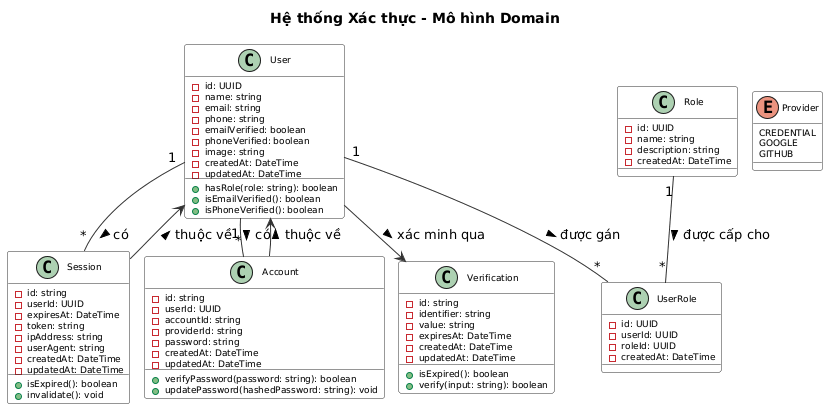

The diagram above was rendered by PlantUML. Its source (embedded in the PNG):
@startuml
' ============================================================
' Sơ đồ Lớp - Hệ thống Xác thực
' NestJS + Better Auth + Drizzle ORM
' ============================================================

skinparam class {
  BackgroundColor #F8F8F8
  BorderColor #333333
  ArrowColor #333333
  AttributeFontSize 12
}

title Hệ thống Xác thực - Mô hình Domain

skinparam classFontSize 10
skinparam classAttributeFontSize 9
skinparam nodesep 15
skinparam ranksep 15

' --- Các lớp ---
class User {
  - id: UUID
  - name: string
  - email: string
  - phone: string
  - emailVerified: boolean
  - phoneVerified: boolean
  - image: string
  - createdAt: DateTime
  - updatedAt: DateTime
  + hasRole(role: string): boolean
  + isEmailVerified(): boolean
  + isPhoneVerified(): boolean
}

class Session {
  - id: string
  - userId: UUID
  - expiresAt: DateTime
  - token: string
  - ipAddress: string
  - userAgent: string
  - createdAt: DateTime
  - updatedAt: DateTime
  + isExpired(): boolean
  + invalidate(): void
}

class Account {
  - id: string
  - userId: UUID
  - accountId: string
  - providerId: string
  - password: string
  - createdAt: DateTime
  - updatedAt: DateTime
  + verifyPassword(password: string): boolean
  + updatePassword(hashedPassword: string): void
}

class Verification {
  - id: string
  - identifier: string
  - value: string
  - expiresAt: DateTime
  - createdAt: DateTime
  - updatedAt: DateTime
  + isExpired(): boolean
  + verify(input: string): boolean
}

class Role {
  - id: UUID
  - name: string
  - description: string
  - createdAt: DateTime
}

class UserRole {
  - id: UUID
  - userId: UUID
  - roleId: UUID
  - createdAt: DateTime
}

' --- Enum ---
enum Provider {
  CREDENTIAL
  GOOGLE
  GITHUB
}

' --- Mối quan hệ ---
User "1" -- "*" Session : có >
User "1" -- "*" Account : có >
User "1" -- "*" UserRole : được gán >
Role "1" -- "*" UserRole : được cấp cho >
User --> Verification : xác minh qua >
Session --> User : thuộc về >
Account --> User : thuộc về >

@enduml